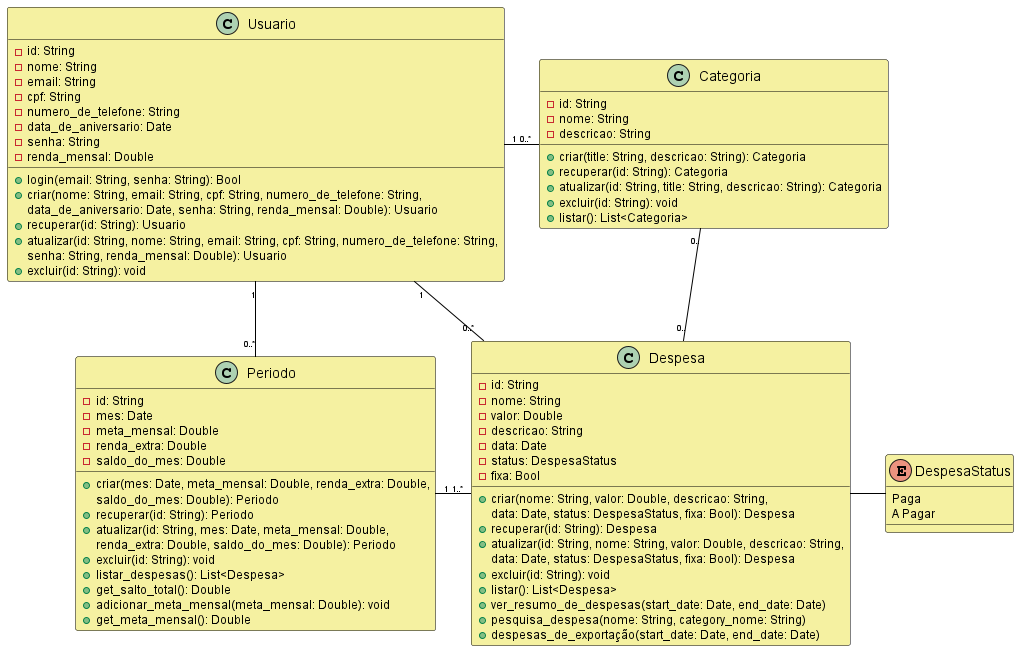

The diagram above was rendered by PlantUML. Its source (embedded in the PNG):
@startuml Diagrama de classes

skinparam ClassAttributeFontSize 12
skinparam ClassFontSize 14
skinparam ClassBorderColor black
skinparam ArrowColor black
skinparam ArrowFontSize 8
skinparam ClassBackgroundColor #F5F1A1


class Usuario {
    -id: String
    -nome: String
    -email: String
    -cpf: String
    -numero_de_telefone: String
    -data_de_aniversario: Date
    -senha: String
    -renda_mensal: Double
    +login(email: String, senha: String): Bool
    +criar(nome: String, email: String, cpf: String, numero_de_telefone: String, 
    data_de_aniversario: Date, senha: String, renda_mensal: Double): Usuario
    +recuperar(id: String): Usuario
    +atualizar(id: String, nome: String, email: String, cpf: String, numero_de_telefone: String,
    senha: String, renda_mensal: Double): Usuario
    +excluir(id: String): void
}

class Despesa {
    -id: String
    -nome: String
    -valor: Double
    -descricao: String
    -data: Date
    -status: DespesaStatus
    -fixa: Bool
    +criar(nome: String, valor: Double, descricao: String,
    data: Date, status: DespesaStatus, fixa: Bool): Despesa
    +recuperar(id: String): Despesa
    +atualizar(id: String, nome: String, valor: Double, descricao: String, 
    data: Date, status: DespesaStatus, fixa: Bool): Despesa
    +excluir(id: String): void
    +listar(): List<Despesa>
    +ver_resumo_de_despesas(start_date: Date, end_date: Date)
    +pesquisa_despesa(nome: String, category_nome: String)
    +despesas_de_exportação(start_date: Date, end_date: Date)
}


class Categoria {
    -id: String
    -nome: String
    -descricao: String
    +criar(title: String, descricao: String): Categoria
    +recuperar(id: String): Categoria
    +atualizar(id: String, title: String, descricao: String): Categoria
    +excluir(id: String): void
    +listar(): List<Categoria>
}


class Periodo {
    -id: String
    -mes: Date
    -meta_mensal: Double
    -renda_extra: Double
    -saldo_do_mes: Double
    +criar(mes: Date, meta_mensal: Double, renda_extra: Double, 
    saldo_do_mes: Double): Periodo
    +recuperar(id: String): Periodo
    +atualizar(id: String, mes: Date, meta_mensal: Double,
    renda_extra: Double, saldo_do_mes: Double): Periodo
    +excluir(id: String): void
    +listar_despesas(): List<Despesa>
    +get_salto_total(): Double
    +adicionar_meta_mensal(meta_mensal: Double): void
    +get_meta_mensal(): Double
}


enum DespesaStatus {
    Paga
    A Pagar
}


Usuario"1" -- "0..*"Periodo
Usuario"1" -down- "0..*"Despesa
Usuario"1" -right- "0..*"Categoria
Despesa"0.." -up- "0.."Categoria
Despesa -right- DespesaStatus
Despesa"1..*" -left- "1"Periodo

@enduml